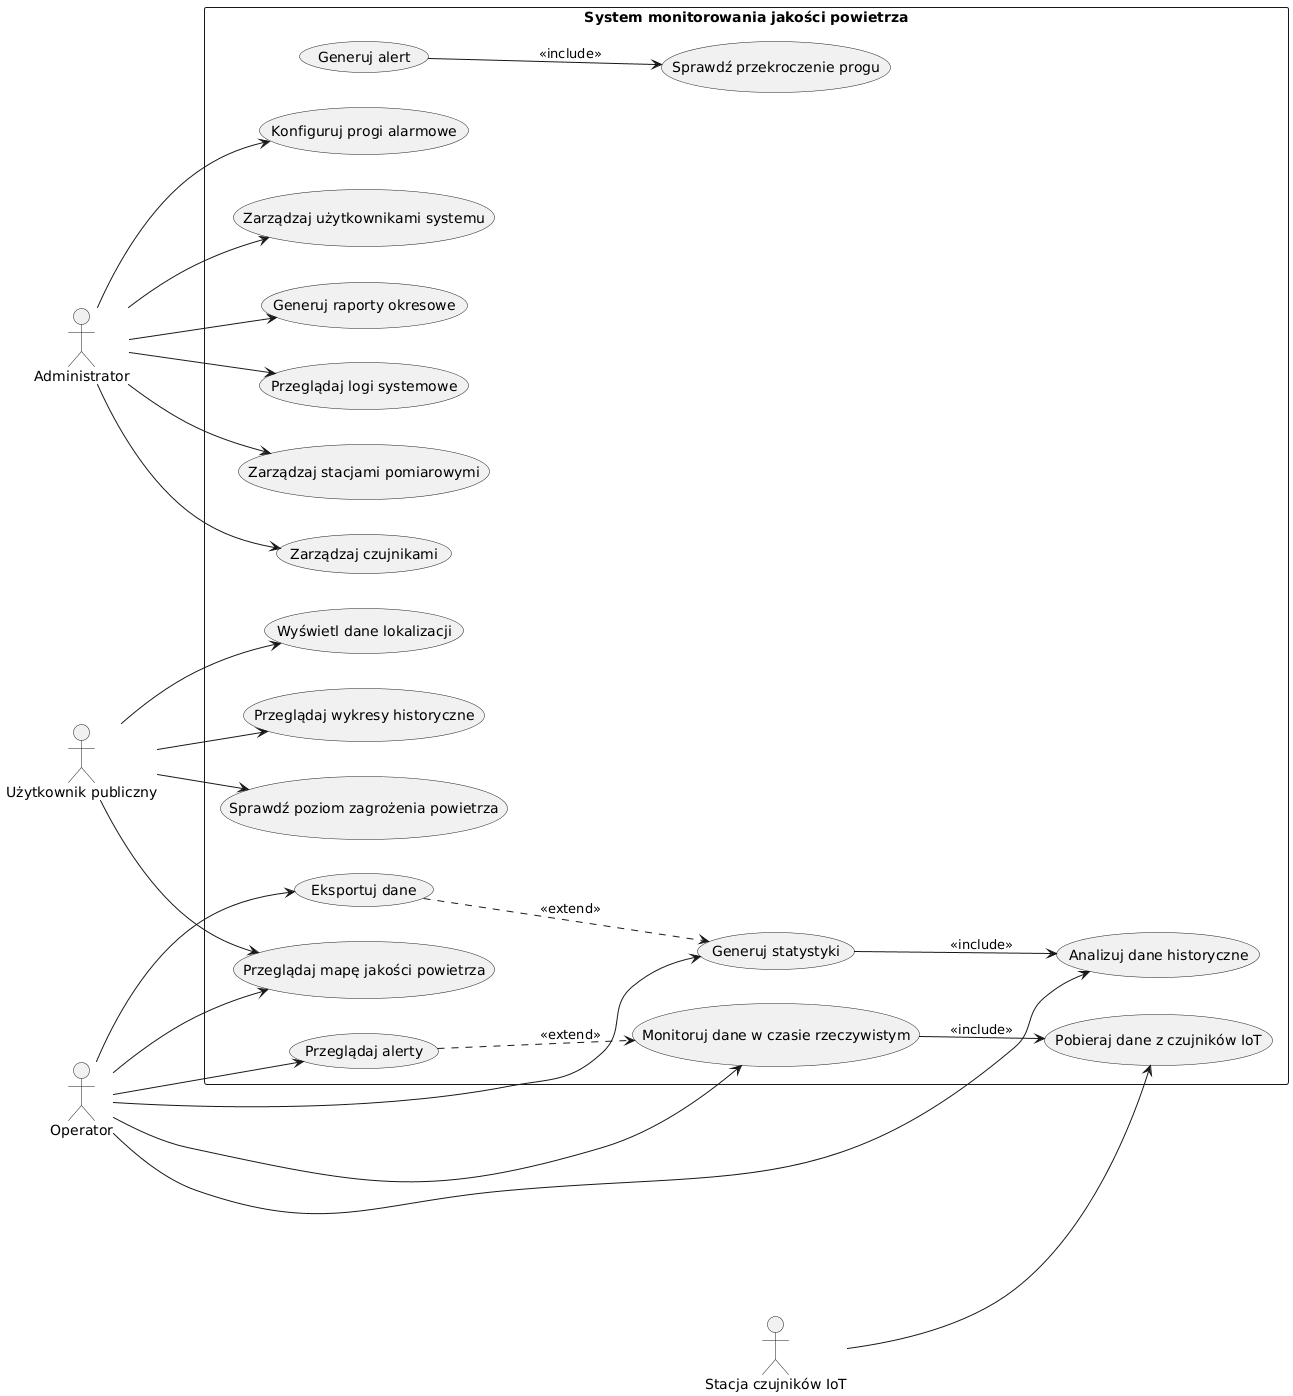

The diagram above was rendered by PlantUML. Its source (embedded in the PNG):
@startuml
left to right direction
skinparam packageStyle rectangle

actor Administrator
actor Operator
actor "Użytkownik publiczny" as User
actor "Stacja czujników IoT" as IoT

rectangle "System monitorowania jakości powietrza" {

  (Zarządzaj stacjami pomiarowymi) as ManageStations
  (Zarządzaj czujnikami) as ManageSensors
  (Konfiguruj progi alarmowe) as ConfigureThresholds
  (Zarządzaj użytkownikami systemu) as ManageUsers
  (Generuj raporty okresowe) as GenerateReports
  (Przeglądaj logi systemowe) as ViewLogs
  
  (Monitoruj dane w czasie rzeczywistym) as MonitorRealtime
  (Przeglądaj mapę jakości powietrza) as ViewMap
  (Analizuj dane historyczne) as AnalyzeHistory
  (Generuj statystyki) as GenerateStats
  (Eksportuj dane) as ExportData
  (Przeglądaj alerty) as ViewAlerts
  
  (Wyświetl dane lokalizacji) as ViewLocation
  (Przeglądaj wykresy historyczne) as ViewCharts
  (Sprawdź poziom zagrożenia powietrza) as CheckAirLevel
  
  (Pobieraj dane z czujników IoT) as FetchData
  (Sprawdź przekroczenie progu) as CheckThreshold
  (Generuj alert) as GenerateAlert
}

' Administrator
Administrator --> ManageStations
Administrator --> ManageSensors
Administrator --> ConfigureThresholds
Administrator --> ManageUsers
Administrator --> GenerateReports
Administrator --> ViewLogs

' Operator
Operator --> MonitorRealtime
Operator --> ViewMap
Operator --> AnalyzeHistory
Operator --> GenerateStats
Operator --> ExportData
Operator --> ViewAlerts

' Użytkownik publiczny (bez logowania)
User --> ViewMap
User --> ViewLocation
User --> ViewCharts
User --> CheckAirLevel

' IoT
IoT --> FetchData

' Relacje include
MonitorRealtime --> FetchData : <<include>>
GenerateStats --> AnalyzeHistory : <<include>>
GenerateAlert --> CheckThreshold : <<include>>

' Relacje extend
ViewAlerts ..> MonitorRealtime : <<extend>>
ExportData ..> GenerateStats : <<extend>>
@enduml